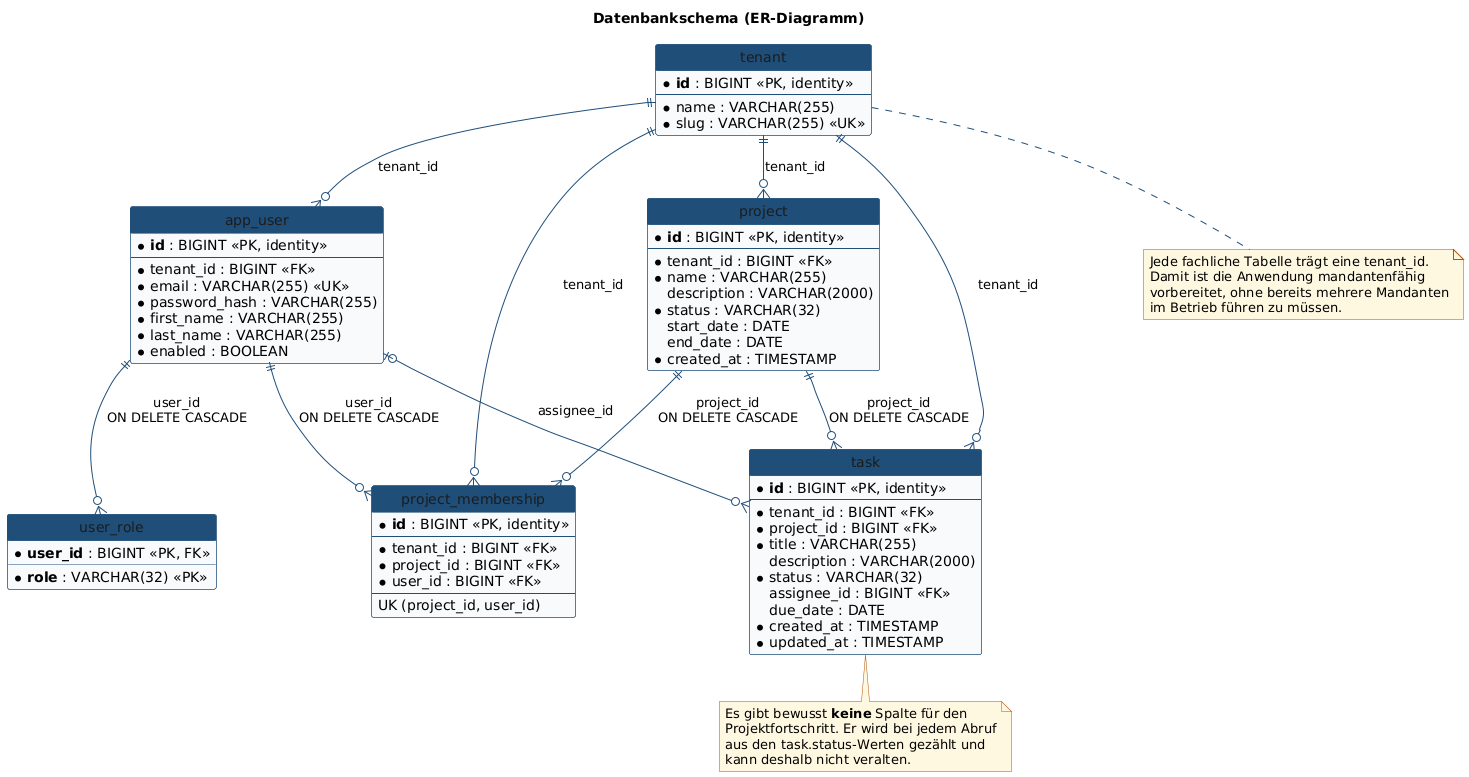

The diagram above was rendered by PlantUML. Its source (embedded in the PNG):
@startuml er-diagramm
' Entity-Relationship-Diagramm des Datenbankschemas
' Fallstudie DLBITOWAWBI01 - erzeugt aus den Flyway-Migrationen V1 und V2

skinparam backgroundColor #FFFFFF
skinparam shadowing false
skinparam nodesep 45
skinparam ranksep 45
skinparam class {
  BackgroundColor #F8FAFC
  BorderColor #1F4E79
  HeaderBackgroundColor #1F4E79
  FontColor #1B1B1B
  ArrowColor #1F4E79
}
skinparam note {
  BackgroundColor #FFF8E1
  BorderColor #B45309
}
hide circle

title Datenbankschema (ER-Diagramm)

entity "tenant" as tenant {
  * **id** : BIGINT <<PK, identity>>
  --
  * name : VARCHAR(255)
  * slug : VARCHAR(255) <<UK>>
}

entity "app_user" as user {
  * **id** : BIGINT <<PK, identity>>
  --
  * tenant_id : BIGINT <<FK>>
  * email : VARCHAR(255) <<UK>>
  * password_hash : VARCHAR(255)
  * first_name : VARCHAR(255)
  * last_name : VARCHAR(255)
  * enabled : BOOLEAN
}

entity "user_role" as userrole {
  * **user_id** : BIGINT <<PK, FK>>
  * **role** : VARCHAR(32) <<PK>>
}

entity "project" as project {
  * **id** : BIGINT <<PK, identity>>
  --
  * tenant_id : BIGINT <<FK>>
  * name : VARCHAR(255)
  description : VARCHAR(2000)
  * status : VARCHAR(32)
  start_date : DATE
  end_date : DATE
  * created_at : TIMESTAMP
}

entity "project_membership" as membership {
  * **id** : BIGINT <<PK, identity>>
  --
  * tenant_id : BIGINT <<FK>>
  * project_id : BIGINT <<FK>>
  * user_id : BIGINT <<FK>>
  --
  UK (project_id, user_id)
}

entity "task" as task {
  * **id** : BIGINT <<PK, identity>>
  --
  * tenant_id : BIGINT <<FK>>
  * project_id : BIGINT <<FK>>
  * title : VARCHAR(255)
  description : VARCHAR(2000)
  * status : VARCHAR(32)
  assignee_id : BIGINT <<FK>>
  due_date : DATE
  * created_at : TIMESTAMP
  * updated_at : TIMESTAMP
}

tenant ||--o{ user : "tenant_id"
tenant ||--o{ project : "tenant_id"
tenant ||--o{ membership : "tenant_id"
tenant ||--o{ task : "tenant_id"

user ||--o{ userrole : "user_id\nON DELETE CASCADE"
project ||--o{ membership : "project_id\nON DELETE CASCADE"
user ||--o{ membership : "user_id\nON DELETE CASCADE"
project ||--o{ task : "project_id\nON DELETE CASCADE"
user |o--o{ task : "assignee_id"

note bottom of tenant
  Jede fachliche Tabelle trägt eine tenant_id.
  Damit ist die Anwendung mandantenfähig
  vorbereitet, ohne bereits mehrere Mandanten
  im Betrieb führen zu müssen.
end note

note bottom of task
  Es gibt bewusst **keine** Spalte für den
  Projektfortschritt. Er wird bei jedem Abruf
  aus den task.status-Werten gezählt und
  kann deshalb nicht veralten.
end note

@enduml